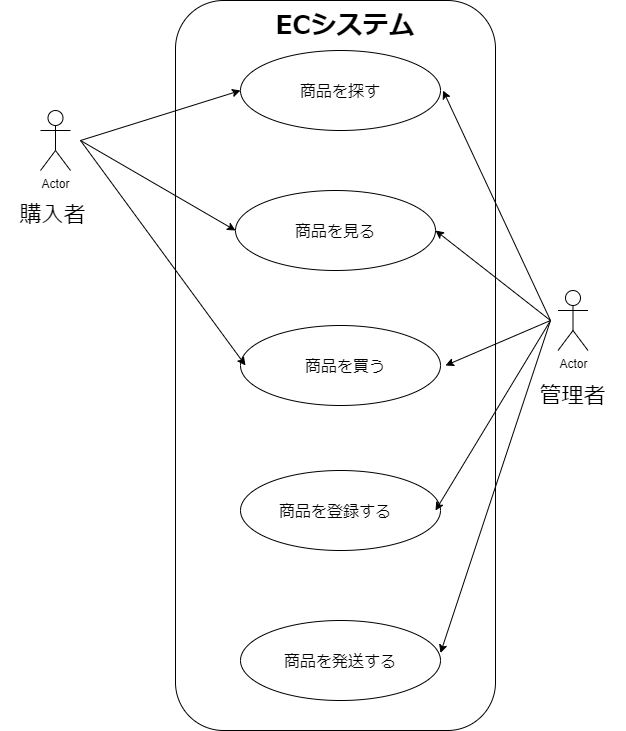

The diagram above was exported from draw.io. Its source (the exported page's mxGraphModel, read from the mxfile embedded in the PNG):
<mxGraphModel dx="1374" dy="782" grid="1" gridSize="10" guides="1" tooltips="1" connect="1" arrows="1" fold="1" page="1" pageScale="1" pageWidth="827" pageHeight="1169" math="0" shadow="0">
  <root>
    <object label="" id="0">
      <mxCell />
    </object>
    <mxCell id="1" parent="0" />
    <mxCell id="2" value="" style="rounded=1;whiteSpace=wrap;html=1;" parent="1" vertex="1">
      <mxGeometry x="275" y="40" width="320" height="730" as="geometry" />
    </mxCell>
    <mxCell id="3" value="Actor" style="shape=umlActor;verticalLabelPosition=bottom;verticalAlign=top;html=1;outlineConnect=0;" parent="1" vertex="1">
      <mxGeometry x="657.5" y="330" width="30" height="60" as="geometry" />
    </mxCell>
    <mxCell id="4" value="Actor" style="shape=umlActor;verticalLabelPosition=bottom;verticalAlign=top;html=1;outlineConnect=0;" parent="1" vertex="1">
      <mxGeometry x="140" y="150" width="30" height="60" as="geometry" />
    </mxCell>
    <mxCell id="10" value="購入者" style="text;html=1;strokeColor=none;fillColor=none;align=center;verticalAlign=middle;whiteSpace=wrap;rounded=0;fontSize=22;" parent="1" vertex="1">
      <mxGeometry x="100" y="240" width="105" height="30" as="geometry" />
    </mxCell>
    <mxCell id="11" value="管理者" style="text;html=1;strokeColor=none;fillColor=none;align=center;verticalAlign=middle;whiteSpace=wrap;rounded=0;fontSize=22;" parent="1" vertex="1">
      <mxGeometry x="620" y="421" width="105" height="30" as="geometry" />
    </mxCell>
    <mxCell id="12" value="&lt;span style=&quot;font-family: roboto, sans-serif; font-size: 26px;&quot;&gt;ECシステム&lt;/span&gt;" style="text;html=1;strokeColor=none;fillColor=none;align=center;verticalAlign=middle;whiteSpace=wrap;rounded=0;fontSize=26;labelBackgroundColor=default;fontColor=default;fontStyle=1" parent="1" vertex="1">
      <mxGeometry x="360" y="50" width="170" height="30" as="geometry" />
    </mxCell>
    <mxCell id="13" value="" style="ellipse;whiteSpace=wrap;html=1;labelBackgroundColor=default;fontSize=26;fontColor=default;" parent="1" vertex="1">
      <mxGeometry x="340" y="90" width="200" height="80" as="geometry" />
    </mxCell>
    <mxCell id="14" value="" style="ellipse;whiteSpace=wrap;html=1;labelBackgroundColor=default;fontSize=26;fontColor=default;" parent="1" vertex="1">
      <mxGeometry x="335" y="230" width="200" height="80" as="geometry" />
    </mxCell>
    <mxCell id="15" value="" style="ellipse;whiteSpace=wrap;html=1;labelBackgroundColor=default;fontSize=26;fontColor=default;" parent="1" vertex="1">
      <mxGeometry x="340" y="365" width="200" height="80" as="geometry" />
    </mxCell>
    <mxCell id="16" value="" style="ellipse;whiteSpace=wrap;html=1;labelBackgroundColor=default;fontSize=26;fontColor=default;" parent="1" vertex="1">
      <mxGeometry x="340" y="510" width="200" height="80" as="geometry" />
    </mxCell>
    <mxCell id="17" value="" style="ellipse;whiteSpace=wrap;html=1;labelBackgroundColor=default;fontSize=26;fontColor=default;" parent="1" vertex="1">
      <mxGeometry x="340" y="660" width="200" height="80" as="geometry" />
    </mxCell>
    <mxCell id="18" value="&lt;span style=&quot;font-family: &amp;#34;roboto&amp;#34; , sans-serif ; font-size: 16px ; text-align: left&quot;&gt;商品を探す&lt;/span&gt;" style="text;html=1;strokeColor=none;fillColor=none;align=center;verticalAlign=middle;whiteSpace=wrap;rounded=0;fontSize=22;labelBackgroundColor=default;fontColor=default;" parent="1" vertex="1">
      <mxGeometry x="340" y="115" width="200" height="30" as="geometry" />
    </mxCell>
    <mxCell id="19" value="&lt;span style=&quot;font-family: &amp;#34;roboto&amp;#34; , sans-serif ; font-size: 16px ; text-align: left&quot;&gt;商品を見る&lt;/span&gt;" style="text;html=1;strokeColor=none;fillColor=none;align=center;verticalAlign=middle;whiteSpace=wrap;rounded=0;fontSize=22;labelBackgroundColor=default;fontColor=default;" parent="1" vertex="1">
      <mxGeometry x="335" y="255" width="200" height="30" as="geometry" />
    </mxCell>
    <mxCell id="20" value="&lt;span style=&quot;font-family: &amp;#34;roboto&amp;#34; , sans-serif ; font-size: 16px ; text-align: left&quot;&gt;商品を買う&lt;/span&gt;" style="text;html=1;strokeColor=none;fillColor=none;align=center;verticalAlign=middle;whiteSpace=wrap;rounded=0;fontSize=22;labelBackgroundColor=default;fontColor=default;" parent="1" vertex="1">
      <mxGeometry x="345" y="390" width="200" height="30" as="geometry" />
    </mxCell>
    <mxCell id="21" value="&lt;span style=&quot;font-family: &amp;#34;roboto&amp;#34; , sans-serif ; font-size: 16px ; text-align: left&quot;&gt;商品を登録する&lt;/span&gt;" style="text;html=1;strokeColor=none;fillColor=none;align=center;verticalAlign=middle;whiteSpace=wrap;rounded=0;fontSize=22;labelBackgroundColor=none;fontColor=default;" parent="1" vertex="1">
      <mxGeometry x="335" y="535" width="200" height="30" as="geometry" />
    </mxCell>
    <mxCell id="22" value="&lt;span style=&quot;font-family: roboto, sans-serif; font-size: 16px; text-align: left;&quot;&gt;商品を発送する&lt;/span&gt;" style="text;html=1;strokeColor=none;fillColor=none;align=center;verticalAlign=middle;whiteSpace=wrap;rounded=0;fontSize=22;labelBackgroundColor=none;fontColor=default;" parent="1" vertex="1">
      <mxGeometry x="340" y="685" width="200" height="30" as="geometry" />
    </mxCell>
    <mxCell id="23" value="" style="endArrow=classic;html=1;fontSize=26;fontColor=default;entryX=0;entryY=0.5;entryDx=0;entryDy=0;" parent="1" target="18" edge="1">
      <mxGeometry width="50" height="50" relative="1" as="geometry">
        <mxPoint x="180" y="180" as="sourcePoint" />
        <mxPoint x="230" y="130" as="targetPoint" />
      </mxGeometry>
    </mxCell>
    <mxCell id="24" value="" style="endArrow=classic;html=1;fontSize=26;fontColor=default;entryX=0;entryY=0.5;entryDx=0;entryDy=0;" parent="1" target="19" edge="1">
      <mxGeometry width="50" height="50" relative="1" as="geometry">
        <mxPoint x="180" y="180" as="sourcePoint" />
        <mxPoint x="350" y="140" as="targetPoint" />
      </mxGeometry>
    </mxCell>
    <mxCell id="25" value="" style="endArrow=classic;html=1;fontSize=26;fontColor=default;entryX=0;entryY=0.5;entryDx=0;entryDy=0;" parent="1" target="20" edge="1">
      <mxGeometry width="50" height="50" relative="1" as="geometry">
        <mxPoint x="180" y="180" as="sourcePoint" />
        <mxPoint x="360" y="150" as="targetPoint" />
      </mxGeometry>
    </mxCell>
    <mxCell id="26" value="" style="endArrow=classic;html=1;fontSize=26;fontColor=default;entryX=1;entryY=0.5;entryDx=0;entryDy=0;" parent="1" target="21" edge="1">
      <mxGeometry width="50" height="50" relative="1" as="geometry">
        <mxPoint x="650" y="360" as="sourcePoint" />
        <mxPoint x="440" y="390" as="targetPoint" />
      </mxGeometry>
    </mxCell>
    <mxCell id="27" value="" style="endArrow=classic;html=1;fontSize=26;fontColor=default;entryX=1;entryY=0.25;entryDx=0;entryDy=0;" parent="1" target="22" edge="1">
      <mxGeometry width="50" height="50" relative="1" as="geometry">
        <mxPoint x="650" y="360" as="sourcePoint" />
        <mxPoint x="545" y="560" as="targetPoint" />
      </mxGeometry>
    </mxCell>
    <mxCell id="28" value="" style="endArrow=classic;html=1;fontSize=26;fontColor=default;entryX=1;entryY=0.5;entryDx=0;entryDy=0;" edge="1" parent="1" target="20">
      <mxGeometry width="50" height="50" relative="1" as="geometry">
        <mxPoint x="650" y="360" as="sourcePoint" />
        <mxPoint x="545" y="560" as="targetPoint" />
      </mxGeometry>
    </mxCell>
    <mxCell id="29" value="" style="endArrow=classic;html=1;fontSize=26;fontColor=default;entryX=1;entryY=0.5;entryDx=0;entryDy=0;" edge="1" parent="1">
      <mxGeometry width="50" height="50" relative="1" as="geometry">
        <mxPoint x="650" y="360" as="sourcePoint" />
        <mxPoint x="535" y="270" as="targetPoint" />
      </mxGeometry>
    </mxCell>
    <mxCell id="30" value="" style="endArrow=classic;html=1;fontSize=26;fontColor=default;entryX=1;entryY=0.5;entryDx=0;entryDy=0;" edge="1" parent="1">
      <mxGeometry width="50" height="50" relative="1" as="geometry">
        <mxPoint x="650" y="360" as="sourcePoint" />
        <mxPoint x="542.5" y="130" as="targetPoint" />
      </mxGeometry>
    </mxCell>
  </root>
</mxGraphModel>